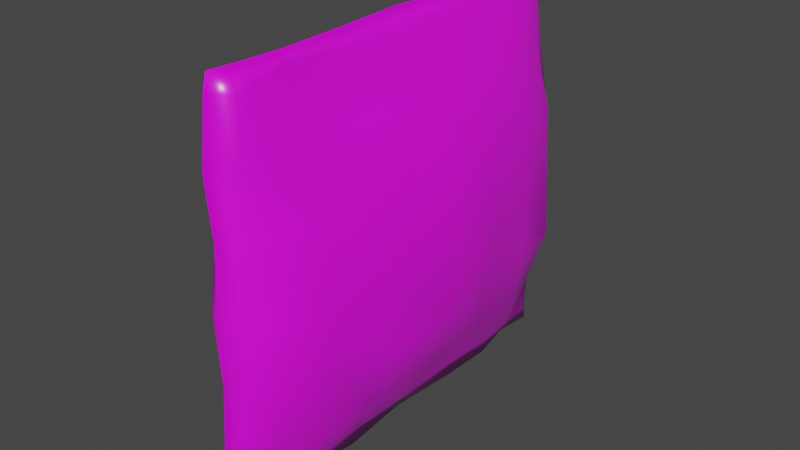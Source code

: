 # Source: Spinach.blend  (saved by Blender 3.3.6; exported with 4.5.12 LTS)
import bpy
from mathutils import Matrix  # noqa: F401  (used for matrix-valued properties, if any)

bpy.ops.wm.read_factory_settings(use_empty=True)
scene = bpy.context.scene
scene.name = 'Scene'

# ---- collections
col_collection = bpy.data.collections.new('Collection'); scene.collection.children.link(col_collection)

# ---- images (referenced by path relative to the original .blend; pixels are not part of the script)
import os
ASSET_DIR = os.environ.get("B2B_ASSET_DIR", "")  # directory of the original .blend (textures are referenced by path, not embedded)
HERE = os.path.dirname(os.path.abspath(__file__))  # packed textures are extracted next to this script under _unpacked/

def load_image(name, relpath, width, height, colorspace="sRGB"):
    """Load a texture the original file referenced (path relative to the .blend, or extracted next to this script)."""
    p = next((c for c in (os.path.join(HERE, relpath), os.path.join(ASSET_DIR, relpath)) if relpath and os.path.exists(c)), "")
    if p:
        img = bpy.data.images.load(p, check_existing=True)
        img.name = name
    else:  # same state as the original file: an image datablock whose file is absent (Cycles renders it pink)
        img = bpy.data.images.new(name, width, height)
        img.source = "FILE"
        img.filepath = "//" + (relpath or name)
    img.colorspace_settings.name = colorspace
    return img
img_1_produce_png = load_image('1_Produce.png', '1_Produce.png', 1024, 1024, 'sRGB')

# ---- materials (node trees are filled in below, after node groups)
mat_material = bpy.data.materials.new('Material')
mat_material.alpha_threshold = 0.0
mat_material.use_transparent_shadow = False
mat_material.roughness = 0.5
mat_material.line_color = (0.0, 0.0, 0.0, 1.0)

# ---- material node trees
mat_material.use_nodes = True; mat_material.node_tree.nodes.clear()
_N = mat_material.node_tree.nodes; _L = mat_material.node_tree.links
n0 = _N.new('ShaderNodeOutputMaterial'); n0.name = 'Material Output'; n0.location = (300, 300)
n1 = _N.new('ShaderNodeBsdfPrincipled'); n1.name = 'Principled BSDF'; n1.location = (10, 300)
n1.distribution = 'GGX'
n1.subsurface_method = 'RANDOM_WALK_SKIN'
n1.inputs[2].default_value = 0.3583
n1.inputs[3].default_value = 1.45
n1.inputs[13].default_value = 1.0
n1.inputs[27].default_value = (0.0, 0.0, 0.0, 1.0)
n1.inputs[28].default_value = 1.0
n2 = _N.new('ShaderNodeTexImage'); n2.name = 'Image Texture'; n2.location = (-280, 280)
n2.image = img_1_produce_png
n2.interpolation = 'Closest'
_L.new(n1.outputs[0], n0.inputs[0])
_L.new(n2.outputs[0], n1.inputs[0])
n0.is_active_output = True

# ---- world
world_world = bpy.data.worlds.new('World'); scene.world = world_world
world_world.use_nodes = True; world_world.node_tree.nodes.clear()
_N = world_world.node_tree.nodes; _L = world_world.node_tree.links
n0 = _N.new('ShaderNodeOutputWorld'); n0.name = 'World Output'; n0.location = (300, 300)
n1 = _N.new('ShaderNodeBackground'); n1.name = 'Background'; n1.location = (10, 300)
n1.inputs[0].default_value = (0.05088, 0.05088, 0.05088, 1.0)
_L.new(n1.outputs[0], n0.inputs[0])
n0.is_active_output = True
world_world.color = (0.05088, 0.05088, 0.05088)
world_world.use_sun_shadow = False
world_world.sun_shadow_jitter_overblur = 0.0

# ---- meshes
me_cube = bpy.data.meshes.new('Cube')
me_cube.from_pydata([(-2.384e-05, 1.024, 0.9907), (-2.459e-05, 1.072, -0.9827), (-2.384e-05, -1.025, 0.9908), (-2.46e-05, -1.096, -0.9849), (0.02166, -0.6509, 0.9885), (-0.02054, 0.6492, 0.9909), (-0.02194, -0.6503, -0.9864), (-0.009318, -9.313e-10, 0.994), (0.05039, 0.9967, 0.6152), (0.1112, 1.018, 2.788e-09), (0.0491, 0.9962, -0.6152), (-0.0752, -1.021, -0.6158), (-0.1001, -1.009, 1.417e-09), (-0.08822, -0.9701, 0.6222), (0.08533, -0.9683, 0.6219), (0.1152, -1.021, 3.9e-12), (0.06363, -1.01, -0.6155), (-0.04355, 0.9899, 0.6151), (-0.1042, 1.012, -1.349e-11), (-0.04687, 0.9939, -0.6152), (-0.0147, -3.725e-09, -0.9876), (0.02265, 0.6499, -0.987), (0.1636, 0.6643, -0.6757), (0.206, 2.328e-10, -0.6434), (0.1753, -0.6475, -0.6756), (0.2013, 0.6711, -9.281e-10), (0.3174, 4.429e-10, 1.296e-09), (0.2492, -0.6797, 4.881e-10), (0.1182, 0.6779, 0.6745), (0.1884, 1.278e-09, 0.6476), (0.1258, -0.6651, 0.6744), (-0.1559, -0.6811, -0.6377), (-0.2036, -1.164e-09, -0.6419), (-0.1357, 0.6736, -0.6307), (-0.2491, -0.6793, -2.049e-09), (-0.2919, -4.237e-11, 9.186e-10), (-0.2584, 0.681, 5.299e-10), (-0.1407, -0.7204, 0.6835), (-0.1465, -2.306e-10, 0.6373), (-0.1126, 0.7155, 0.6777), (0.01545, -0.3598, -0.9883), (0.0137, -0.3598, 0.9913), (-2.176e-05, 1.063, -0.9033), (0.1662, 0.3681, -0.6406), (-2.285e-05, -1.094, -0.8896), (0.01887, 0.3607, 0.9869), (0.1059, 0.909, -0.6206), (0.02246, -0.8479, 0.9924), (0.02036, -0.8537, -0.9923), (0.01145, 0.3594, -0.9904), (-0.02611, 0.8435, -0.9874), (0.09076, 1.005, 0.3356), (0.1217, 1.028, -0.3359), (-0.08101, -0.9979, -0.3355), (-0.06201, -0.9835, 0.3354), (-2.071e-05, -1.043, 0.9123), (0.05636, -0.9794, 0.3354), (0.08818, -1.003, -0.3356), (-0.08323, 0.9993, 0.3356), (-0.1317, 1.036, -0.3359), (-1.228e-05, 1.069, -0.6185), (-5.764e-05, 1.068, 2.99e-09), (-1.172e-05, 1.048, 0.6122), (0.0975, -0.904, -0.62), (0.2027, -0.9045, 1.729e-11), (0.1198, -0.8669, 0.6355), (-0.08752, 0.885, -0.6231), (-0.1759, 0.8925, 1.287e-11), (-0.0848, 0.8971, 0.6193), (-1.195e-05, -1.085, -0.6127), (-5.595e-05, -1.07, 1.162e-09), (-0.01233, -1.065, 0.614), (0.02139, 0.8515, 0.9941), (0.191, -0.3687, -0.6455), (0.192, 0.8998, 1.309e-09), (0.2913, 0.3666, -1.841e-10), (0.2363, -0.3643, 4.698e-10), (0.08729, 0.8985, 0.6194), (0.1555, 0.3687, 0.6455), (0.1469, -0.3684, 0.6432), (-0.1159, -0.9135, -0.6211), (-0.1739, -0.3682, -0.6414), (-0.1882, 0.3685, -0.644), (-0.1583, -0.8848, 8.43e-10), (-0.3109, -0.3673, -2.175e-10), (-0.3036, 0.367, 1.366e-09), (-0.1224, -0.8667, 0.6362), (-0.1547, -0.3686, 0.6447), (-0.1698, 0.3691, 0.6484), (-0.1999, -0.6775, 0.343), (-0.307, 8.232e-11, 0.3445), (-0.2211, 0.681, 0.3441), (-0.193, -0.6763, -0.3426), (-0.261, -4.409e-10, -0.3413), (-0.1855, 0.6751, -0.3422), (-0.0304, -0.6575, -0.9288), (-0.0304, -3.492e-09, -0.9076), (-0.0304, 0.6575, -0.9278), (0.2183, 0.6808, 0.344), (0.2934, -1.565e-10, 0.3438), (0.2052, -0.6786, 0.3433), (0.2266, 0.6822, -0.3444), (0.3078, 1.472e-09, -0.3448), (0.1879, -0.6758, -0.3424), (0.02918, 0.6576, -0.9245), (0.02918, -2.328e-10, -0.911), (0.02918, -0.6575, -0.9301), (0.02747, 0.6574, 0.9327), (0.02747, 3.987e-09, 0.9006), (0.02747, -0.6576, 0.9342), (-0.02926, -0.6575, 0.9353), (-0.02926, -3.842e-09, 0.8995), (-0.02926, 0.6576, 0.9285), (0.0461, -0.8519, 0.9002), (-0.05861, -0.8589, 0.9004), (-0.02674, 0.8752, 0.9294), (-0.0426, 0.8608, -0.9066), (-0.0542, -0.8889, -0.8941), (0.03921, 0.873, 0.928), (0.03084, 0.8669, -0.904), (0.0552, -0.8903, -0.8944), (-0.2766, -0.3674, 0.3438), (-0.1184, -0.8737, 0.3368), (-5.44e-06, 1.103, -0.3349), (-3.38e-05, 1.044, 0.3349), (0.1796, -0.8997, -0.3385), (0.119, -0.8742, 0.3368), (-0.1716, 0.8963, -0.3382), (-0.1667, 0.894, 0.3381), (-2.43e-05, -1.059, -0.3349), (-3.028e-05, -1.049, 0.3349), (-0.2434, 0.3662, 0.3416), (-0.1693, -0.8952, -0.3382), (-0.2801, -0.3675, -0.344), (-0.262, 0.3669, -0.3428), (-0.03642, 0.9754, -0.8926), (-0.0304, -0.3626, -0.9039), (-0.0304, 0.3625, -0.9086), (0.1755, 0.8979, 0.3383), (0.2727, 0.3674, 0.3437), (0.2619, -0.367, 0.343), (0.204, 0.9101, -0.3391), (0.2389, 0.3661, -0.3415), (0.2832, -0.3678, -0.3444), (0.02918, 0.3625, -0.9039), (0.02918, -0.3626, -0.9036), (-2.155e-05, 1.029, 0.9192), (0.02747, 0.3626, 0.92), (0.02747, -0.3626, 0.9049), (-0.02926, -0.3626, 0.9046), (-0.02926, 0.3626, 0.921), (0.06137, -0.9439, 0.8922), (-0.0799, -0.9553, 0.8912), (-0.01307, 0.9577, -0.985), (0.01017, -0.975, -0.9886), (0.01068, 0.938, 0.9924), (-0.02726, 0.9636, 0.9265), (0.02286, 0.9679, 0.9271), (0.01122, -0.9365, 0.9916), (0.03331, 0.9977, -0.8897), (0.02887, -0.9872, -0.8921), (-0.03649, -0.9799, -0.8807)], [], [(34, 89, 121, 84), (89, 37, 87, 121), (121, 87, 38, 90), (84, 121, 90, 35), (5, 72, 115, 112), (39, 112, 115, 68), (12, 54, 122, 83), (54, 13, 86, 122), (122, 86, 37, 89), (83, 122, 89, 34), (28, 77, 118, 107), (4, 47, 113, 109), (2, 55, 151), (157, 8, 62, 146), (113, 65, 30, 109), (19, 59, 123, 60), (59, 18, 61, 123), (123, 61, 9, 52), (60, 123, 52, 10), (18, 58, 124, 61), (58, 17, 62, 124), (124, 62, 8, 51), (61, 124, 51, 9), (116, 97, 33, 66), (63, 16, 160, 120), (120, 160, 154, 48), (24, 103, 125, 63), (103, 27, 64, 125), (125, 64, 15, 57), (63, 125, 57, 16), (27, 100, 126, 64), (100, 30, 65, 126), (126, 65, 14, 56), (64, 126, 56, 15), (31, 95, 117, 80), (42, 135, 19, 60), (33, 94, 127, 66), (94, 36, 67, 127), (127, 67, 18, 59), (66, 127, 59, 19), (36, 91, 128, 67), (91, 39, 68, 128), (128, 68, 17, 58), (67, 128, 58, 18), (1, 153, 135), (16, 57, 129, 69), (57, 15, 70, 129), (129, 70, 12, 53), (69, 129, 53, 11), (15, 56, 130, 70), (56, 14, 71, 130), (130, 71, 13, 54), (70, 130, 54, 12), (35, 90, 131, 85), (90, 38, 88, 131), (131, 88, 39, 91), (85, 131, 91, 36), (11, 53, 132, 80), (53, 12, 83, 132), (132, 83, 34, 92), (80, 132, 92, 31), (31, 92, 133, 81), (92, 34, 84, 133), (133, 84, 35, 93), (81, 133, 93, 32), (32, 93, 134, 82), (93, 35, 85, 134), (134, 85, 36, 94), (82, 134, 94, 33), (11, 161, 44, 69), (11, 80, 117, 161), (6, 95, 136, 40), (95, 31, 81, 136), (136, 81, 32, 96), (40, 136, 96, 20), (20, 96, 137, 49), (96, 32, 82, 137), (137, 82, 33, 97), (49, 137, 97, 21), (9, 51, 138, 74), (51, 8, 77, 138), (138, 77, 28, 98), (74, 138, 98, 25), (25, 98, 139, 75), (98, 28, 78, 139), (139, 78, 29, 99), (75, 139, 99, 26), (26, 99, 140, 76), (99, 29, 79, 140), (140, 79, 30, 100), (76, 140, 100, 27), (10, 52, 141, 46), (52, 9, 74, 141), (141, 74, 25, 101), (46, 141, 101, 22), (22, 101, 142, 43), (101, 25, 75, 142), (142, 75, 26, 102), (43, 142, 102, 23), (23, 102, 143, 73), (102, 26, 76, 143), (143, 76, 27, 103), (73, 143, 103, 24), (10, 46, 119, 159), (120, 106, 24, 63), (21, 104, 144, 49), (104, 22, 43, 144), (144, 43, 23, 105), (49, 144, 105, 20), (20, 105, 145, 40), (105, 23, 73, 145), (145, 73, 24, 106), (40, 145, 106, 6), (155, 72, 118, 157), (5, 107, 118, 72), (0, 157, 146), (28, 107, 147, 78), (107, 5, 45, 147), (147, 45, 7, 108), (78, 147, 108, 29), (29, 108, 148, 79), (108, 7, 41, 148), (148, 41, 4, 109), (79, 148, 109, 30), (158, 47, 114, 152), (4, 110, 114, 47), (37, 110, 149, 87), (110, 4, 41, 149), (149, 41, 7, 111), (87, 149, 111, 38), (38, 111, 150, 88), (111, 7, 45, 150), (150, 45, 5, 112), (88, 150, 112, 39), (22, 104, 119, 46), (55, 71, 14, 151), (21, 97, 116, 50), (153, 50, 116, 135), (6, 48, 117, 95), (161, 117, 48, 154), (156, 0, 146), (17, 156, 146, 62), (21, 50, 119, 104), (159, 119, 50, 153), (6, 106, 120, 48), (3, 44, 161), (0, 155, 157), (0, 156, 155), (2, 158, 152), (2, 151, 158), (2, 152, 55), (37, 86, 114, 110), (113, 151, 14, 65), (55, 152, 13, 71), (86, 13, 152, 114), (151, 113, 47, 158), (77, 8, 157, 118), (17, 68, 115, 156), (156, 115, 72, 155), (3, 161, 154), (1, 42, 159), (10, 159, 42, 60), (16, 69, 44, 160), (3, 160, 44), (3, 154, 160), (66, 19, 135, 116), (1, 135, 42), (1, 159, 153)])
me_cube.polygons.foreach_set('use_smooth', [True] * 168)
_uv = me_cube.uv_layers.new(name='UVMap')
_uv.uv.foreach_set('vector', [0.9631, 0.4365, 0.9638, 0.455, 0.9467, 0.4546, 0.9465, 0.4366, 0.9638, 0.455, 0.9666, 0.4738, 0.9474, 0.472, 0.9467, 0.4546, 0.9467, 0.4546, 0.9474, 0.472, 0.9274, 0.472, 0.9275, 0.4544, 0.9465, 0.4366, 0.9467, 0.4546, 0.9275, 0.4544, 0.9274, 0.4366, 0.8911, 0.4919, 0.8797, 0.4923, 0.8786, 0.4878, 0.8908, 0.4884, 0.8882, 0.4735, 0.8908, 0.4884, 0.8786, 0.4878, 0.878, 0.4702, 0.9823, 0.4364, 0.9822, 0.4548, 0.9754, 0.4548, 0.975, 0.4364, 0.9822, 0.4548, 0.9806, 0.4706, 0.9746, 0.4713, 0.9754, 0.4548, 0.9754, 0.4548, 0.9746, 0.4713, 0.9666, 0.4738, 0.9638, 0.455, 0.975, 0.4364, 0.9754, 0.4548, 0.9638, 0.455, 0.9631, 0.4365, 0.9659, 0.3487, 0.9781, 0.3453, 0.9775, 0.3626, 0.9657, 0.3639, 0.8933, 0.3688, 0.8824, 0.3689, 0.8822, 0.3636, 0.893, 0.3658, 0.8718, 0.3687, 0.8707, 0.3643, 0.8771, 0.3629, 0.9828, 0.3624, 0.9839, 0.3451, 0.9879, 0.3452, 0.9864, 0.362, 0.8822, 0.3636, 0.8816, 0.3484, 0.8927, 0.3505, 0.893, 0.3658, 0.8725, 0.4031, 0.8724, 0.4187, 0.8647, 0.4181, 0.8676, 0.4026, 0.8724, 0.4187, 0.8723, 0.4363, 0.8658, 0.4365, 0.8647, 0.4181, 0.9907, 0.2933, 0.9903, 0.3117, 0.9836, 0.3116, 0.9832, 0.294, 0.988, 0.2778, 0.9907, 0.2933, 0.9832, 0.294, 0.9831, 0.2784, 0.8723, 0.4363, 0.8725, 0.4545, 0.8674, 0.4549, 0.8658, 0.4365, 0.8725, 0.4545, 0.8723, 0.4701, 0.8683, 0.4702, 0.8674, 0.4549, 0.9888, 0.33, 0.9879, 0.3452, 0.9839, 0.3451, 0.9835, 0.3296, 0.9903, 0.3117, 0.9888, 0.33, 0.9835, 0.3296, 0.9836, 0.3116, 0.88, 0.3868, 0.8912, 0.3849, 0.891, 0.4024, 0.879, 0.4027, 0.8781, 0.2804, 0.8719, 0.2806, 0.8727, 0.2651, 0.8782, 0.265, 0.8782, 0.265, 0.8727, 0.2651, 0.873, 0.2597, 0.8797, 0.2591, 0.8927, 0.2773, 0.8918, 0.2952, 0.88, 0.2962, 0.8781, 0.2804, 0.8918, 0.2952, 0.8923, 0.3136, 0.8805, 0.3136, 0.88, 0.2962, 0.88, 0.2962, 0.8805, 0.3136, 0.873, 0.3138, 0.8726, 0.296, 0.8781, 0.2804, 0.88, 0.2962, 0.8726, 0.296, 0.8719, 0.2806, 0.8923, 0.3136, 0.8921, 0.3319, 0.8804, 0.332, 0.8805, 0.3136, 0.8921, 0.3319, 0.8927, 0.3505, 0.8816, 0.3484, 0.8804, 0.332, 0.8804, 0.332, 0.8816, 0.3484, 0.8757, 0.348, 0.8735, 0.3322, 0.8805, 0.3136, 0.8804, 0.332, 0.8735, 0.3322, 0.873, 0.3138, 0.9641, 0.4023, 0.9637, 0.3849, 0.9762, 0.3881, 0.9768, 0.4032, 0.8685, 0.3869, 0.8737, 0.3877, 0.8725, 0.4031, 0.8676, 0.4026, 0.891, 0.4024, 0.8914, 0.4182, 0.8798, 0.4186, 0.879, 0.4027, 0.8914, 0.4182, 0.8918, 0.4365, 0.8799, 0.4363, 0.8798, 0.4186, 0.8798, 0.4186, 0.8799, 0.4363, 0.8723, 0.4363, 0.8724, 0.4187, 0.879, 0.4027, 0.8798, 0.4186, 0.8724, 0.4187, 0.8725, 0.4031, 0.8918, 0.4365, 0.8913, 0.4547, 0.8797, 0.4543, 0.8799, 0.4363, 0.8913, 0.4547, 0.8882, 0.4735, 0.878, 0.4702, 0.8797, 0.4543, 0.8797, 0.4543, 0.878, 0.4702, 0.8723, 0.4701, 0.8725, 0.4545, 0.8799, 0.4363, 0.8797, 0.4543, 0.8725, 0.4545, 0.8723, 0.4363, 0.8682, 0.3826, 0.8745, 0.3824, 0.8737, 0.3877, 0.8719, 0.2806, 0.8726, 0.296, 0.8669, 0.2959, 0.8665, 0.2805, 0.8726, 0.296, 0.873, 0.3138, 0.8664, 0.3141, 0.8669, 0.2959, 0.988, 0.4182, 0.9886, 0.4365, 0.9823, 0.4364, 0.9824, 0.4183, 0.9882, 0.403, 0.988, 0.4182, 0.9824, 0.4183, 0.9829, 0.4033, 0.873, 0.3138, 0.8735, 0.3322, 0.8685, 0.3325, 0.8664, 0.3141, 0.8735, 0.3322, 0.8757, 0.348, 0.8682, 0.348, 0.8685, 0.3325, 0.9872, 0.4549, 0.9872, 0.4702, 0.9806, 0.4706, 0.9822, 0.4548, 0.9886, 0.4365, 0.9872, 0.4549, 0.9822, 0.4548, 0.9823, 0.4364, 0.9274, 0.4366, 0.9275, 0.4544, 0.9081, 0.4549, 0.9083, 0.4365, 0.9275, 0.4544, 0.9274, 0.472, 0.9074, 0.4718, 0.9081, 0.4549, 0.9081, 0.4549, 0.9074, 0.4718, 0.8882, 0.4735, 0.8913, 0.4547, 0.9083, 0.4365, 0.9081, 0.4549, 0.8913, 0.4547, 0.8918, 0.4365, 0.9829, 0.4033, 0.9824, 0.4183, 0.9752, 0.4184, 0.9768, 0.4032, 0.9824, 0.4183, 0.9823, 0.4364, 0.975, 0.4364, 0.9752, 0.4184, 0.9752, 0.4184, 0.975, 0.4364, 0.9631, 0.4365, 0.9636, 0.4182, 0.9768, 0.4032, 0.9752, 0.4184, 0.9636, 0.4182, 0.9641, 0.4023, 0.9641, 0.4023, 0.9636, 0.4182, 0.9467, 0.4187, 0.9473, 0.4019, 0.9636, 0.4182, 0.9631, 0.4365, 0.9465, 0.4366, 0.9467, 0.4187, 0.9467, 0.4187, 0.9465, 0.4366, 0.9274, 0.4366, 0.9274, 0.4186, 0.9473, 0.4019, 0.9467, 0.4187, 0.9274, 0.4186, 0.9274, 0.4023, 0.9274, 0.4023, 0.9274, 0.4186, 0.9081, 0.4185, 0.9077, 0.4021, 0.9274, 0.4186, 0.9274, 0.4366, 0.9083, 0.4365, 0.9081, 0.4185, 0.9081, 0.4185, 0.9083, 0.4365, 0.8918, 0.4365, 0.8914, 0.4182, 0.9077, 0.4021, 0.9081, 0.4185, 0.8914, 0.4182, 0.891, 0.4024, 0.9829, 0.4033, 0.9812, 0.3888, 0.9877, 0.3879, 0.9882, 0.403, 0.9829, 0.4033, 0.9768, 0.4032, 0.9762, 0.3881, 0.9812, 0.3888, 0.9634, 0.3817, 0.9637, 0.3849, 0.9474, 0.3857, 0.9473, 0.3804, 0.9637, 0.3849, 0.9641, 0.4023, 0.9473, 0.4019, 0.9474, 0.3857, 0.9474, 0.3857, 0.9473, 0.4019, 0.9274, 0.4023, 0.9274, 0.3851, 0.9473, 0.3804, 0.9474, 0.3857, 0.9274, 0.3851, 0.9274, 0.3806, 0.9274, 0.3806, 0.9274, 0.3851, 0.9075, 0.3854, 0.9075, 0.3804, 0.9274, 0.3851, 0.9274, 0.4023, 0.9077, 0.4021, 0.9075, 0.3854, 0.9075, 0.3854, 0.9077, 0.4021, 0.891, 0.4024, 0.8912, 0.3849, 0.9075, 0.3804, 0.9075, 0.3854, 0.8912, 0.3849, 0.8916, 0.3806, 0.9836, 0.3116, 0.9835, 0.3296, 0.9762, 0.3295, 0.976, 0.3116, 0.9835, 0.3296, 0.9839, 0.3451, 0.9781, 0.3453, 0.9762, 0.3295, 0.9762, 0.3295, 0.9781, 0.3453, 0.9659, 0.3487, 0.9646, 0.3301, 0.976, 0.3116, 0.9762, 0.3295, 0.9646, 0.3301, 0.9639, 0.3119, 0.9639, 0.3119, 0.9646, 0.3301, 0.9478, 0.3303, 0.9473, 0.3123, 0.9646, 0.3301, 0.9659, 0.3487, 0.9488, 0.3476, 0.9478, 0.3303, 0.9478, 0.3303, 0.9488, 0.3476, 0.9289, 0.3476, 0.9285, 0.3306, 0.9473, 0.3123, 0.9478, 0.3303, 0.9285, 0.3306, 0.9281, 0.3126, 0.9281, 0.3126, 0.9285, 0.3306, 0.9091, 0.3313, 0.9087, 0.3131, 0.9285, 0.3306, 0.9289, 0.3476, 0.9089, 0.3486, 0.9091, 0.3313, 0.9091, 0.3313, 0.9089, 0.3486, 0.8927, 0.3505, 0.8921, 0.3319, 0.9087, 0.3131, 0.9091, 0.3313, 0.8921, 0.3319, 0.8923, 0.3136, 0.9831, 0.2784, 0.9832, 0.294, 0.9758, 0.2942, 0.9773, 0.2784, 0.9832, 0.294, 0.9836, 0.3116, 0.976, 0.3116, 0.9758, 0.2942, 0.9758, 0.2942, 0.976, 0.3116, 0.9639, 0.3119, 0.964, 0.2938, 0.9773, 0.2784, 0.9758, 0.2942, 0.964, 0.2938, 0.9635, 0.2759, 0.9635, 0.2759, 0.964, 0.2938, 0.9474, 0.2941, 0.9475, 0.2775, 0.964, 0.2938, 0.9639, 0.3119, 0.9473, 0.3123, 0.9474, 0.2941, 0.9474, 0.2941, 0.9473, 0.3123, 0.9281, 0.3126, 0.9278, 0.2948, 0.9475, 0.2775, 0.9474, 0.2941, 0.9278, 0.2948, 0.9276, 0.2782, 0.9276, 0.2782, 0.9278, 0.2948, 0.9088, 0.295, 0.9078, 0.2785, 0.9278, 0.2948, 0.9281, 0.3126, 0.9087, 0.3131, 0.9088, 0.295, 0.9088, 0.295, 0.9087, 0.3131, 0.8923, 0.3136, 0.8918, 0.2952, 0.9078, 0.2785, 0.9088, 0.295, 0.8918, 0.2952, 0.8927, 0.2773, 0.9831, 0.2784, 0.9773, 0.2784, 0.9754, 0.2621, 0.9826, 0.2631, 0.8782, 0.265, 0.891, 0.2613, 0.8927, 0.2773, 0.8781, 0.2804, 0.9633, 0.2569, 0.9638, 0.2604, 0.9473, 0.2612, 0.9472, 0.2564, 0.9638, 0.2604, 0.9635, 0.2759, 0.9475, 0.2775, 0.9473, 0.2612, 0.9473, 0.2612, 0.9475, 0.2775, 0.9276, 0.2782, 0.9273, 0.2608, 0.9472, 0.2564, 0.9473, 0.2612, 0.9273, 0.2608, 0.9273, 0.2559, 0.9273, 0.2559, 0.9273, 0.2608, 0.9074, 0.2618, 0.9073, 0.2571, 0.9273, 0.2608, 0.9276, 0.2782, 0.9078, 0.2785, 0.9074, 0.2618, 0.9074, 0.2618, 0.9078, 0.2785, 0.8927, 0.2773, 0.891, 0.2613, 0.9073, 0.2571, 0.9074, 0.2618, 0.891, 0.2613, 0.8911, 0.2571, 0.9814, 0.3662, 0.9766, 0.3664, 0.9775, 0.3626, 0.9828, 0.3624, 0.9654, 0.3681, 0.9657, 0.3639, 0.9775, 0.3626, 0.9766, 0.3664, 0.9861, 0.3659, 0.9828, 0.3624, 0.9864, 0.362, 0.9659, 0.3487, 0.9657, 0.3639, 0.9493, 0.3642, 0.9488, 0.3476, 0.9657, 0.3639, 0.9654, 0.3681, 0.9493, 0.3679, 0.9493, 0.3642, 0.9493, 0.3642, 0.9493, 0.3679, 0.9293, 0.3694, 0.9292, 0.3639, 0.9488, 0.3476, 0.9493, 0.3642, 0.9292, 0.3639, 0.9289, 0.3476, 0.9289, 0.3476, 0.9292, 0.3639, 0.9093, 0.3643, 0.9089, 0.3486, 0.9292, 0.3639, 0.9293, 0.3694, 0.9094, 0.3691, 0.9093, 0.3643, 0.9093, 0.3643, 0.9094, 0.3691, 0.8933, 0.3688, 0.893, 0.3658, 0.9089, 0.3486, 0.9093, 0.3643, 0.893, 0.3658, 0.8927, 0.3505, 0.9788, 0.4927, 0.9739, 0.4931, 0.9746, 0.4863, 0.98, 0.4853, 0.9631, 0.493, 0.9635, 0.4889, 0.9746, 0.4863, 0.9739, 0.4931, 0.9666, 0.4738, 0.9635, 0.4889, 0.9473, 0.4877, 0.9474, 0.472, 0.9635, 0.4889, 0.9631, 0.493, 0.9472, 0.4931, 0.9473, 0.4877, 0.9473, 0.4877, 0.9472, 0.4931, 0.9273, 0.493, 0.9273, 0.4877, 0.9474, 0.472, 0.9473, 0.4877, 0.9273, 0.4877, 0.9274, 0.472, 0.9274, 0.472, 0.9273, 0.4877, 0.9073, 0.4886, 0.9074, 0.4718, 0.9273, 0.4877, 0.9273, 0.493, 0.9073, 0.4931, 0.9073, 0.4886, 0.9073, 0.4886, 0.9073, 0.4931, 0.8911, 0.4919, 0.8908, 0.4884, 0.9074, 0.4718, 0.9073, 0.4886, 0.8908, 0.4884, 0.8882, 0.4735, 0.9635, 0.2759, 0.9638, 0.2604, 0.9754, 0.2621, 0.9773, 0.2784, 0.8707, 0.3643, 0.8682, 0.348, 0.8757, 0.348, 0.8771, 0.3629, 0.8916, 0.3806, 0.8912, 0.3849, 0.88, 0.3868, 0.8807, 0.3822, 0.8745, 0.3824, 0.8807, 0.3822, 0.88, 0.3868, 0.8737, 0.3877, 0.9634, 0.3817, 0.9749, 0.3813, 0.9762, 0.3881, 0.9637, 0.3849, 0.9812, 0.3888, 0.9762, 0.3881, 0.9749, 0.3813, 0.9815, 0.3824, 0.8738, 0.4874, 0.8702, 0.4911, 0.8699, 0.4871, 0.8723, 0.4701, 0.8738, 0.4874, 0.8699, 0.4871, 0.8683, 0.4702, 0.9633, 0.2569, 0.9744, 0.2564, 0.9754, 0.2621, 0.9638, 0.2604, 0.9826, 0.2631, 0.9754, 0.2621, 0.9744, 0.2564, 0.9807, 0.2572, 0.8911, 0.2571, 0.891, 0.2613, 0.8782, 0.265, 0.8797, 0.2591, 0.9875, 0.3828, 0.9877, 0.3879, 0.9812, 0.3888, 0.9862, 0.3659, 0.9814, 0.3662, 0.9828, 0.3624, 0.8702, 0.4911, 0.8738, 0.4874, 0.875, 0.4917, 0.9837, 0.4924, 0.9788, 0.4927, 0.98, 0.4853, 0.8726, 0.3692, 0.8771, 0.3629, 0.8775, 0.369, 0.9856, 0.491, 0.98, 0.4853, 0.9865, 0.4866, 0.9666, 0.4738, 0.9746, 0.4713, 0.9746, 0.4863, 0.9635, 0.4889, 0.8822, 0.3636, 0.8771, 0.3629, 0.8757, 0.348, 0.8816, 0.3484, 0.9865, 0.4866, 0.98, 0.4853, 0.9806, 0.4706, 0.9872, 0.4702, 0.9746, 0.4713, 0.9806, 0.4706, 0.98, 0.4853, 0.9746, 0.4863, 0.8771, 0.3629, 0.8822, 0.3636, 0.8824, 0.3689, 0.8775, 0.369, 0.9781, 0.3453, 0.9839, 0.3451, 0.9828, 0.3624, 0.9775, 0.3626, 0.8723, 0.4701, 0.878, 0.4702, 0.8786, 0.4878, 0.8738, 0.4874, 0.8738, 0.4874, 0.8786, 0.4878, 0.8797, 0.4923, 0.875, 0.4917, 0.9881, 0.3833, 0.9812, 0.3888, 0.9815, 0.3824, 0.9868, 0.2577, 0.9866, 0.2621, 0.9826, 0.2631, 0.9831, 0.2784, 0.9826, 0.2631, 0.9866, 0.2621, 0.988, 0.2778, 0.8719, 0.2806, 0.8665, 0.2805, 0.8666, 0.2652, 0.8727, 0.2651, 0.8665, 0.26, 0.8727, 0.2651, 0.8666, 0.2652, 0.8664, 0.2602, 0.873, 0.2597, 0.8727, 0.2651, 0.879, 0.4027, 0.8725, 0.4031, 0.8737, 0.3877, 0.88, 0.3868, 0.8682, 0.3825, 0.8737, 0.3877, 0.8685, 0.3869, 0.987, 0.2579, 0.9826, 0.2631, 0.9807, 0.2572])
me_cube.materials.append(mat_material)
me_cube.use_mirror_vertex_groups = False
me_cube.update()

# ---- objects
ob_cube = bpy.data.objects.new('Cube', me_cube)

# ---- transforms, parenting, visibility, modifiers, constraints
ob_cube.location = (0.0, 0.0, 0.0)
ob_cube.lock_rotations_4d = False
ob_cube.empty_display_type = 'ARROWS'
ob_cube.lineart.crease_threshold = 0.0

# ---- collection membership
col_collection.objects.link(ob_cube)

# ---- scene / render settings (as saved in the file)
scene.frame_start = 1; scene.frame_end = 250; scene.frame_set(22)
scene.render.engine = 'BLENDER_EEVEE_NEXT'
scene.cycles.sampling_pattern = 'TABULATED_SOBOL'
scene.cycles.use_light_tree = False
scene.view_settings.view_transform = 'Filmic'
bpy.context.view_layer.update()

# ---- added for rendering (the .blend has no active camera and no usable light): camera, sun
cam_auto = bpy.data.cameras.new('AutoCamera')
cam_auto.lens = 50.0
cam_auto.sensor_width = 36.0
cam_auto.clip_end = 1000.0
ob_auto_camera = bpy.data.objects.new('AutoCamera', cam_auto)
scene.collection.objects.link(ob_auto_camera)
ob_auto_camera.location = (2.80618, -3.36011, 2.24324)
ob_auto_camera.rotation_euler = (1.09748, -7.21219e-08, 0.694738)
scene.camera = ob_auto_camera
light_auto_sun = bpy.data.lights.new('AutoSun', 'SUN')
light_auto_sun.energy = 3.0
light_auto_sun.angle = 0.0523599
ob_auto_sun = bpy.data.objects.new('AutoSun', light_auto_sun)
scene.collection.objects.link(ob_auto_sun)
ob_auto_sun.rotation_euler = (0.872665, 0.174533, 0.523599)
bpy.context.view_layer.update()
